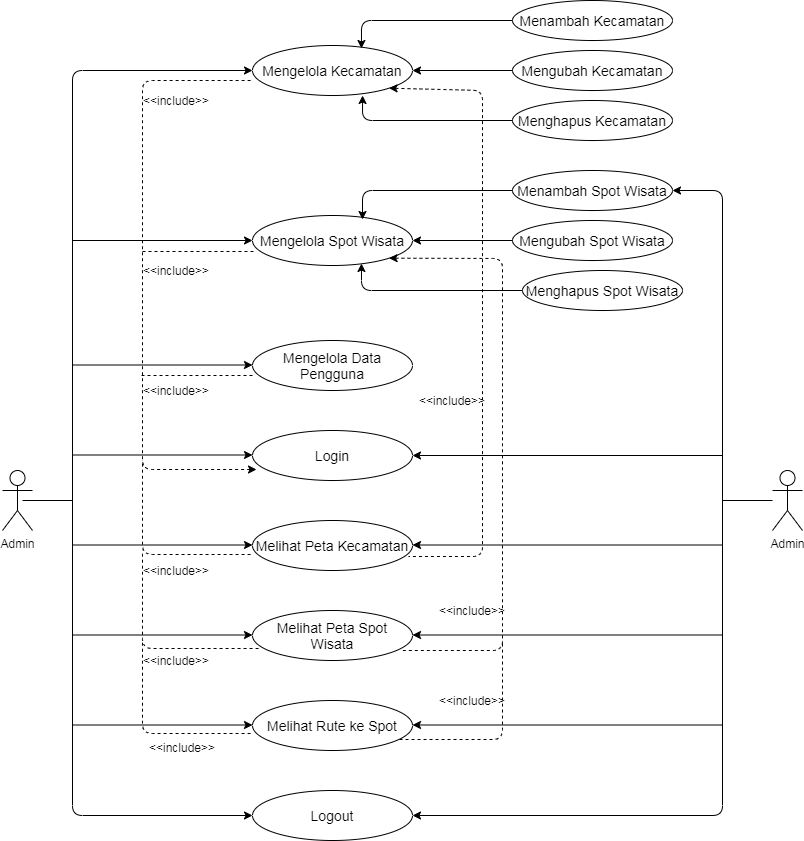

The diagram above was exported from draw.io. Its source (the exported page's mxGraphModel, read from the mxfile embedded in the PNG):
<mxGraphModel dx="868" dy="450" grid="1" gridSize="10" guides="1" tooltips="1" connect="1" arrows="1" fold="1" page="1" pageScale="1" pageWidth="850" pageHeight="1100" math="0" shadow="0">
  <root>
    <mxCell id="0" />
    <mxCell id="1" parent="0" />
    <mxCell id="t-DxwKKYHR_iaXDvUl1B-1" value="&lt;font style=&quot;font-size: 14px&quot;&gt;Mengelola Kecamatan&lt;/font&gt;" style="ellipse;whiteSpace=wrap;html=1;" vertex="1" parent="1">
      <mxGeometry x="290" y="95" width="160" height="50" as="geometry" />
    </mxCell>
    <mxCell id="t-DxwKKYHR_iaXDvUl1B-2" value="&lt;font style=&quot;font-size: 14px&quot;&gt;Mengelola Spot Wisata&lt;/font&gt;" style="ellipse;whiteSpace=wrap;html=1;" vertex="1" parent="1">
      <mxGeometry x="290" y="265" width="160" height="50" as="geometry" />
    </mxCell>
    <mxCell id="t-DxwKKYHR_iaXDvUl1B-3" value="&lt;font style=&quot;font-size: 14px&quot;&gt;Login&lt;/font&gt;" style="ellipse;whiteSpace=wrap;html=1;" vertex="1" parent="1">
      <mxGeometry x="290" y="480" width="160" height="50" as="geometry" />
    </mxCell>
    <mxCell id="t-DxwKKYHR_iaXDvUl1B-4" value="&lt;font style=&quot;font-size: 14px&quot;&gt;Melihat Peta Kecamatan&lt;/font&gt;" style="ellipse;whiteSpace=wrap;html=1;" vertex="1" parent="1">
      <mxGeometry x="290" y="570" width="160" height="50" as="geometry" />
    </mxCell>
    <mxCell id="t-DxwKKYHR_iaXDvUl1B-5" value="&lt;font style=&quot;font-size: 14px&quot;&gt;Melihat Peta Spot&lt;br&gt;Wisata&lt;br&gt;&lt;/font&gt;" style="ellipse;whiteSpace=wrap;html=1;" vertex="1" parent="1">
      <mxGeometry x="290" y="660" width="160" height="50" as="geometry" />
    </mxCell>
    <mxCell id="t-DxwKKYHR_iaXDvUl1B-6" value="&lt;font style=&quot;font-size: 14px&quot;&gt;Melihat Rute ke Spot&lt;/font&gt;" style="ellipse;whiteSpace=wrap;html=1;" vertex="1" parent="1">
      <mxGeometry x="290" y="750" width="160" height="50" as="geometry" />
    </mxCell>
    <mxCell id="t-DxwKKYHR_iaXDvUl1B-7" value="&lt;font style=&quot;font-size: 14px&quot;&gt;Logout&lt;/font&gt;" style="ellipse;whiteSpace=wrap;html=1;" vertex="1" parent="1">
      <mxGeometry x="290" y="840" width="160" height="50" as="geometry" />
    </mxCell>
    <mxCell id="t-DxwKKYHR_iaXDvUl1B-8" value="&lt;font style=&quot;font-size: 14px&quot;&gt;Menambah Kecamatan&lt;/font&gt;" style="ellipse;whiteSpace=wrap;html=1;" vertex="1" parent="1">
      <mxGeometry x="550" y="50" width="160" height="40" as="geometry" />
    </mxCell>
    <mxCell id="t-DxwKKYHR_iaXDvUl1B-9" value="&lt;font style=&quot;font-size: 14px&quot;&gt;Menghapus Kecamatan&lt;/font&gt;" style="ellipse;whiteSpace=wrap;html=1;" vertex="1" parent="1">
      <mxGeometry x="550" y="150" width="160" height="40" as="geometry" />
    </mxCell>
    <mxCell id="t-DxwKKYHR_iaXDvUl1B-10" value="&lt;font style=&quot;font-size: 14px&quot;&gt;Mengubah Kecamatan&lt;/font&gt;" style="ellipse;whiteSpace=wrap;html=1;" vertex="1" parent="1">
      <mxGeometry x="550" y="100" width="160" height="40" as="geometry" />
    </mxCell>
    <mxCell id="t-DxwKKYHR_iaXDvUl1B-11" value="" style="endArrow=classic;html=1;exitX=0;exitY=0.5;exitDx=0;exitDy=0;entryX=0.681;entryY=0.06;entryDx=0;entryDy=0;entryPerimeter=0;" edge="1" parent="1" source="t-DxwKKYHR_iaXDvUl1B-8" target="t-DxwKKYHR_iaXDvUl1B-1">
      <mxGeometry width="50" height="50" relative="1" as="geometry">
        <mxPoint x="400" y="130" as="sourcePoint" />
        <mxPoint x="450" y="80" as="targetPoint" />
        <Array as="points">
          <mxPoint x="399" y="70" />
        </Array>
      </mxGeometry>
    </mxCell>
    <mxCell id="t-DxwKKYHR_iaXDvUl1B-12" value="" style="endArrow=classic;html=1;exitX=0;exitY=0.5;exitDx=0;exitDy=0;entryX=1;entryY=0.5;entryDx=0;entryDy=0;" edge="1" parent="1" source="t-DxwKKYHR_iaXDvUl1B-10" target="t-DxwKKYHR_iaXDvUl1B-1">
      <mxGeometry width="50" height="50" relative="1" as="geometry">
        <mxPoint x="560" y="130" as="sourcePoint" />
        <mxPoint x="440" y="165" as="targetPoint" />
      </mxGeometry>
    </mxCell>
    <mxCell id="t-DxwKKYHR_iaXDvUl1B-13" value="" style="endArrow=classic;html=1;exitX=0;exitY=0.5;exitDx=0;exitDy=0;entryX=0.688;entryY=1;entryDx=0;entryDy=0;entryPerimeter=0;" edge="1" parent="1" source="t-DxwKKYHR_iaXDvUl1B-9" target="t-DxwKKYHR_iaXDvUl1B-1">
      <mxGeometry width="50" height="50" relative="1" as="geometry">
        <mxPoint x="560" y="135" as="sourcePoint" />
        <mxPoint x="380" y="170" as="targetPoint" />
        <Array as="points">
          <mxPoint x="400" y="170" />
        </Array>
      </mxGeometry>
    </mxCell>
    <mxCell id="t-DxwKKYHR_iaXDvUl1B-14" value="&lt;font style=&quot;font-size: 14px&quot;&gt;Menambah Spot Wisata&lt;/font&gt;" style="ellipse;whiteSpace=wrap;html=1;" vertex="1" parent="1">
      <mxGeometry x="550" y="220" width="160" height="40" as="geometry" />
    </mxCell>
    <mxCell id="t-DxwKKYHR_iaXDvUl1B-15" value="&lt;font style=&quot;font-size: 14px&quot;&gt;Mengubah Spot Wisata&lt;/font&gt;" style="ellipse;whiteSpace=wrap;html=1;" vertex="1" parent="1">
      <mxGeometry x="550" y="270" width="160" height="40" as="geometry" />
    </mxCell>
    <mxCell id="t-DxwKKYHR_iaXDvUl1B-16" value="&lt;font style=&quot;font-size: 14px&quot;&gt;Menghapus Spot Wisata&lt;/font&gt;" style="ellipse;whiteSpace=wrap;html=1;" vertex="1" parent="1">
      <mxGeometry x="560" y="320" width="160" height="40" as="geometry" />
    </mxCell>
    <mxCell id="t-DxwKKYHR_iaXDvUl1B-17" value="" style="endArrow=classic;html=1;exitX=0;exitY=0.5;exitDx=0;exitDy=0;" edge="1" parent="1" source="t-DxwKKYHR_iaXDvUl1B-14">
      <mxGeometry width="50" height="50" relative="1" as="geometry">
        <mxPoint x="520" y="240" as="sourcePoint" />
        <mxPoint x="400" y="269" as="targetPoint" />
        <Array as="points">
          <mxPoint x="400" y="240" />
        </Array>
      </mxGeometry>
    </mxCell>
    <mxCell id="t-DxwKKYHR_iaXDvUl1B-18" value="" style="endArrow=classic;html=1;exitX=0;exitY=0.5;exitDx=0;exitDy=0;entryX=1;entryY=0.5;entryDx=0;entryDy=0;" edge="1" parent="1" source="t-DxwKKYHR_iaXDvUl1B-15" target="t-DxwKKYHR_iaXDvUl1B-2">
      <mxGeometry width="50" height="50" relative="1" as="geometry">
        <mxPoint x="520" y="390" as="sourcePoint" />
        <mxPoint x="400" y="340" as="targetPoint" />
      </mxGeometry>
    </mxCell>
    <mxCell id="t-DxwKKYHR_iaXDvUl1B-19" value="" style="endArrow=classic;html=1;exitX=0;exitY=0.5;exitDx=0;exitDy=0;entryX=0.681;entryY=0.96;entryDx=0;entryDy=0;entryPerimeter=0;" edge="1" parent="1" source="t-DxwKKYHR_iaXDvUl1B-16" target="t-DxwKKYHR_iaXDvUl1B-2">
      <mxGeometry width="50" height="50" relative="1" as="geometry">
        <mxPoint x="520" y="400" as="sourcePoint" />
        <mxPoint x="400" y="350" as="targetPoint" />
        <Array as="points">
          <mxPoint x="399" y="340" />
        </Array>
      </mxGeometry>
    </mxCell>
    <mxCell id="t-DxwKKYHR_iaXDvUl1B-20" value="&lt;font style=&quot;font-size: 14px&quot;&gt;Mengelola Data Pengguna&lt;/font&gt;" style="ellipse;whiteSpace=wrap;html=1;" vertex="1" parent="1">
      <mxGeometry x="290" y="390" width="160" height="50" as="geometry" />
    </mxCell>
    <mxCell id="t-DxwKKYHR_iaXDvUl1B-21" value="Admin" style="shape=umlActor;verticalLabelPosition=bottom;verticalAlign=top;html=1;outlineConnect=0;" vertex="1" parent="1">
      <mxGeometry x="40" y="520" width="30" height="60" as="geometry" />
    </mxCell>
    <mxCell id="t-DxwKKYHR_iaXDvUl1B-22" value="Admin" style="shape=umlActor;verticalLabelPosition=bottom;verticalAlign=top;html=1;outlineConnect=0;" vertex="1" parent="1">
      <mxGeometry x="810" y="520" width="30" height="60" as="geometry" />
    </mxCell>
    <mxCell id="t-DxwKKYHR_iaXDvUl1B-26" value="" style="endArrow=classic;startArrow=classic;html=1;entryX=0;entryY=0.5;entryDx=0;entryDy=0;exitX=0;exitY=0.5;exitDx=0;exitDy=0;" edge="1" parent="1" source="t-DxwKKYHR_iaXDvUl1B-7" target="t-DxwKKYHR_iaXDvUl1B-1">
      <mxGeometry width="50" height="50" relative="1" as="geometry">
        <mxPoint x="190" y="800" as="sourcePoint" />
        <mxPoint x="230" y="120" as="targetPoint" />
        <Array as="points">
          <mxPoint x="110" y="865" />
          <mxPoint x="110" y="120" />
        </Array>
      </mxGeometry>
    </mxCell>
    <mxCell id="t-DxwKKYHR_iaXDvUl1B-27" value="" style="endArrow=classic;html=1;entryX=0;entryY=0.5;entryDx=0;entryDy=0;" edge="1" parent="1" target="t-DxwKKYHR_iaXDvUl1B-2">
      <mxGeometry width="50" height="50" relative="1" as="geometry">
        <mxPoint x="110" y="290" as="sourcePoint" />
        <mxPoint x="460" y="280" as="targetPoint" />
      </mxGeometry>
    </mxCell>
    <mxCell id="t-DxwKKYHR_iaXDvUl1B-28" value="" style="endArrow=classic;html=1;entryX=0;entryY=0.5;entryDx=0;entryDy=0;" edge="1" parent="1">
      <mxGeometry width="50" height="50" relative="1" as="geometry">
        <mxPoint x="110" y="414.5" as="sourcePoint" />
        <mxPoint x="290" y="414.5" as="targetPoint" />
      </mxGeometry>
    </mxCell>
    <mxCell id="t-DxwKKYHR_iaXDvUl1B-29" value="" style="endArrow=classic;html=1;entryX=0;entryY=0.5;entryDx=0;entryDy=0;" edge="1" parent="1">
      <mxGeometry width="50" height="50" relative="1" as="geometry">
        <mxPoint x="110" y="504.5" as="sourcePoint" />
        <mxPoint x="290" y="504.5" as="targetPoint" />
      </mxGeometry>
    </mxCell>
    <mxCell id="t-DxwKKYHR_iaXDvUl1B-30" value="" style="endArrow=classic;html=1;entryX=0;entryY=0.5;entryDx=0;entryDy=0;" edge="1" parent="1">
      <mxGeometry width="50" height="50" relative="1" as="geometry">
        <mxPoint x="110" y="594.5" as="sourcePoint" />
        <mxPoint x="290" y="594.5" as="targetPoint" />
      </mxGeometry>
    </mxCell>
    <mxCell id="t-DxwKKYHR_iaXDvUl1B-31" value="" style="endArrow=classic;html=1;entryX=0;entryY=0.5;entryDx=0;entryDy=0;" edge="1" parent="1">
      <mxGeometry width="50" height="50" relative="1" as="geometry">
        <mxPoint x="110" y="684.5" as="sourcePoint" />
        <mxPoint x="290" y="684.5" as="targetPoint" />
      </mxGeometry>
    </mxCell>
    <mxCell id="t-DxwKKYHR_iaXDvUl1B-32" value="" style="endArrow=classic;html=1;entryX=0;entryY=0.5;entryDx=0;entryDy=0;" edge="1" parent="1">
      <mxGeometry width="50" height="50" relative="1" as="geometry">
        <mxPoint x="110" y="774.5" as="sourcePoint" />
        <mxPoint x="290" y="774.5" as="targetPoint" />
      </mxGeometry>
    </mxCell>
    <mxCell id="t-DxwKKYHR_iaXDvUl1B-33" value="" style="endArrow=none;html=1;" edge="1" parent="1">
      <mxGeometry width="50" height="50" relative="1" as="geometry">
        <mxPoint x="60" y="550" as="sourcePoint" />
        <mxPoint x="110" y="550" as="targetPoint" />
      </mxGeometry>
    </mxCell>
    <mxCell id="t-DxwKKYHR_iaXDvUl1B-34" value="" style="endArrow=none;html=1;" edge="1" parent="1">
      <mxGeometry width="50" height="50" relative="1" as="geometry">
        <mxPoint x="760" y="550" as="sourcePoint" />
        <mxPoint x="810" y="550" as="targetPoint" />
      </mxGeometry>
    </mxCell>
    <mxCell id="t-DxwKKYHR_iaXDvUl1B-35" value="" style="endArrow=classic;startArrow=classic;html=1;entryX=1;entryY=0.5;entryDx=0;entryDy=0;exitX=1;exitY=0.5;exitDx=0;exitDy=0;" edge="1" parent="1" source="t-DxwKKYHR_iaXDvUl1B-7" target="t-DxwKKYHR_iaXDvUl1B-14">
      <mxGeometry width="50" height="50" relative="1" as="geometry">
        <mxPoint x="760" y="670" as="sourcePoint" />
        <mxPoint x="750" y="440" as="targetPoint" />
        <Array as="points">
          <mxPoint x="760" y="865" />
          <mxPoint x="760" y="240" />
        </Array>
      </mxGeometry>
    </mxCell>
    <mxCell id="t-DxwKKYHR_iaXDvUl1B-36" value="" style="endArrow=classic;html=1;entryX=1;entryY=0.5;entryDx=0;entryDy=0;" edge="1" parent="1" target="t-DxwKKYHR_iaXDvUl1B-3">
      <mxGeometry width="50" height="50" relative="1" as="geometry">
        <mxPoint x="760" y="505" as="sourcePoint" />
        <mxPoint x="460" y="480" as="targetPoint" />
      </mxGeometry>
    </mxCell>
    <mxCell id="t-DxwKKYHR_iaXDvUl1B-37" value="" style="endArrow=classic;html=1;entryX=1;entryY=0.5;entryDx=0;entryDy=0;" edge="1" parent="1">
      <mxGeometry width="50" height="50" relative="1" as="geometry">
        <mxPoint x="760" y="594.5" as="sourcePoint" />
        <mxPoint x="450" y="594.5" as="targetPoint" />
      </mxGeometry>
    </mxCell>
    <mxCell id="t-DxwKKYHR_iaXDvUl1B-38" value="" style="endArrow=classic;html=1;entryX=1;entryY=0.5;entryDx=0;entryDy=0;" edge="1" parent="1">
      <mxGeometry width="50" height="50" relative="1" as="geometry">
        <mxPoint x="760" y="684.5" as="sourcePoint" />
        <mxPoint x="450" y="684.5" as="targetPoint" />
      </mxGeometry>
    </mxCell>
    <mxCell id="t-DxwKKYHR_iaXDvUl1B-39" value="" style="endArrow=classic;html=1;entryX=1;entryY=0.5;entryDx=0;entryDy=0;" edge="1" parent="1">
      <mxGeometry width="50" height="50" relative="1" as="geometry">
        <mxPoint x="760" y="774.5" as="sourcePoint" />
        <mxPoint x="450" y="774.5" as="targetPoint" />
      </mxGeometry>
    </mxCell>
    <mxCell id="t-DxwKKYHR_iaXDvUl1B-42" value="" style="endArrow=none;dashed=1;html=1;rounded=1;startArrow=classic;startFill=1;exitX=0.025;exitY=0.78;exitDx=0;exitDy=0;exitPerimeter=0;entryX=0;entryY=0.7;entryDx=0;entryDy=0;entryPerimeter=0;" edge="1" parent="1" source="t-DxwKKYHR_iaXDvUl1B-3" target="t-DxwKKYHR_iaXDvUl1B-1">
      <mxGeometry width="50" height="50" relative="1" as="geometry">
        <mxPoint x="250" y="532" as="sourcePoint" />
        <mxPoint x="250" y="140" as="targetPoint" />
        <Array as="points">
          <mxPoint x="180" y="519" />
          <mxPoint x="180" y="130" />
        </Array>
      </mxGeometry>
    </mxCell>
    <mxCell id="t-DxwKKYHR_iaXDvUl1B-44" value="" style="endArrow=none;dashed=1;html=1;exitX=0.006;exitY=0.72;exitDx=0;exitDy=0;exitPerimeter=0;" edge="1" parent="1" source="t-DxwKKYHR_iaXDvUl1B-2">
      <mxGeometry width="50" height="50" relative="1" as="geometry">
        <mxPoint x="410" y="370" as="sourcePoint" />
        <mxPoint x="180" y="301" as="targetPoint" />
      </mxGeometry>
    </mxCell>
    <mxCell id="t-DxwKKYHR_iaXDvUl1B-45" value="" style="endArrow=none;dashed=1;html=1;exitX=0.006;exitY=0.72;exitDx=0;exitDy=0;exitPerimeter=0;" edge="1" parent="1">
      <mxGeometry width="50" height="50" relative="1" as="geometry">
        <mxPoint x="290.00000000000006" y="425" as="sourcePoint" />
        <mxPoint x="179.04" y="425" as="targetPoint" />
      </mxGeometry>
    </mxCell>
    <mxCell id="t-DxwKKYHR_iaXDvUl1B-47" value="" style="endArrow=none;dashed=1;html=1;exitX=-0.012;exitY=0.68;exitDx=0;exitDy=0;exitPerimeter=0;" edge="1" parent="1" source="t-DxwKKYHR_iaXDvUl1B-4">
      <mxGeometry width="50" height="50" relative="1" as="geometry">
        <mxPoint x="180" y="630" as="sourcePoint" />
        <mxPoint x="180" y="510" as="targetPoint" />
        <Array as="points">
          <mxPoint x="180" y="604" />
        </Array>
      </mxGeometry>
    </mxCell>
    <mxCell id="t-DxwKKYHR_iaXDvUl1B-48" value="" style="endArrow=none;dashed=1;html=1;exitX=0.038;exitY=0.76;exitDx=0;exitDy=0;exitPerimeter=0;" edge="1" parent="1" source="t-DxwKKYHR_iaXDvUl1B-5">
      <mxGeometry width="50" height="50" relative="1" as="geometry">
        <mxPoint x="180" y="720" as="sourcePoint" />
        <mxPoint x="180" y="600" as="targetPoint" />
        <Array as="points">
          <mxPoint x="180" y="698" />
        </Array>
      </mxGeometry>
    </mxCell>
    <mxCell id="t-DxwKKYHR_iaXDvUl1B-49" value="" style="endArrow=none;dashed=1;html=1;exitX=-0.012;exitY=0.66;exitDx=0;exitDy=0;exitPerimeter=0;" edge="1" parent="1" source="t-DxwKKYHR_iaXDvUl1B-6">
      <mxGeometry width="50" height="50" relative="1" as="geometry">
        <mxPoint x="210" y="840" as="sourcePoint" />
        <mxPoint x="180" y="690" as="targetPoint" />
        <Array as="points">
          <mxPoint x="180" y="783" />
        </Array>
      </mxGeometry>
    </mxCell>
    <mxCell id="t-DxwKKYHR_iaXDvUl1B-50" value="" style="endArrow=none;dashed=1;html=1;startArrow=classic;startFill=1;entryX=0.975;entryY=0.72;entryDx=0;entryDy=0;entryPerimeter=0;exitX=1;exitY=1;exitDx=0;exitDy=0;" edge="1" parent="1" source="t-DxwKKYHR_iaXDvUl1B-1" target="t-DxwKKYHR_iaXDvUl1B-4">
      <mxGeometry width="50" height="50" relative="1" as="geometry">
        <mxPoint x="410" y="200" as="sourcePoint" />
        <mxPoint x="480" y="610" as="targetPoint" />
        <Array as="points">
          <mxPoint x="520" y="140" />
          <mxPoint x="520" y="606" />
        </Array>
      </mxGeometry>
    </mxCell>
    <mxCell id="t-DxwKKYHR_iaXDvUl1B-52" value="" style="endArrow=none;dashed=1;html=1;startArrow=classic;startFill=1;exitX=1;exitY=1;exitDx=0;exitDy=0;entryX=0.938;entryY=0.8;entryDx=0;entryDy=0;entryPerimeter=0;" edge="1" parent="1" source="t-DxwKKYHR_iaXDvUl1B-2" target="t-DxwKKYHR_iaXDvUl1B-5">
      <mxGeometry width="50" height="50" relative="1" as="geometry">
        <mxPoint x="600" y="460" as="sourcePoint" />
        <mxPoint x="540" y="630" as="targetPoint" />
        <Array as="points">
          <mxPoint x="540" y="308" />
          <mxPoint x="540" y="700" />
        </Array>
      </mxGeometry>
    </mxCell>
    <mxCell id="t-DxwKKYHR_iaXDvUl1B-53" value="" style="endArrow=none;dashed=1;html=1;exitX=0.919;exitY=0.78;exitDx=0;exitDy=0;exitPerimeter=0;" edge="1" parent="1" source="t-DxwKKYHR_iaXDvUl1B-6">
      <mxGeometry width="50" height="50" relative="1" as="geometry">
        <mxPoint x="470" y="830" as="sourcePoint" />
        <mxPoint x="540" y="690" as="targetPoint" />
        <Array as="points">
          <mxPoint x="540" y="789" />
        </Array>
      </mxGeometry>
    </mxCell>
    <mxCell id="t-DxwKKYHR_iaXDvUl1B-54" value="&amp;lt;&amp;lt;include&amp;gt;&amp;gt;" style="text;html=1;strokeColor=none;fillColor=none;align=center;verticalAlign=middle;whiteSpace=wrap;rounded=0;" vertex="1" parent="1">
      <mxGeometry x="470" y="440" width="40" height="20" as="geometry" />
    </mxCell>
    <mxCell id="t-DxwKKYHR_iaXDvUl1B-55" value="&amp;lt;&amp;lt;include&amp;gt;&amp;gt;" style="text;html=1;strokeColor=none;fillColor=none;align=center;verticalAlign=middle;whiteSpace=wrap;rounded=0;" vertex="1" parent="1">
      <mxGeometry x="490" y="650" width="40" height="20" as="geometry" />
    </mxCell>
    <mxCell id="t-DxwKKYHR_iaXDvUl1B-56" value="&amp;lt;&amp;lt;include&amp;gt;&amp;gt;" style="text;html=1;strokeColor=none;fillColor=none;align=center;verticalAlign=middle;whiteSpace=wrap;rounded=0;" vertex="1" parent="1">
      <mxGeometry x="490" y="740" width="40" height="20" as="geometry" />
    </mxCell>
    <mxCell id="t-DxwKKYHR_iaXDvUl1B-57" value="&amp;lt;&amp;lt;include&amp;gt;&amp;gt;" style="text;html=1;strokeColor=none;fillColor=none;align=center;verticalAlign=middle;whiteSpace=wrap;rounded=0;" vertex="1" parent="1">
      <mxGeometry x="194" y="140" width="40" height="20" as="geometry" />
    </mxCell>
    <mxCell id="t-DxwKKYHR_iaXDvUl1B-58" value="&amp;lt;&amp;lt;include&amp;gt;&amp;gt;" style="text;html=1;strokeColor=none;fillColor=none;align=center;verticalAlign=middle;whiteSpace=wrap;rounded=0;" vertex="1" parent="1">
      <mxGeometry x="194" y="310" width="40" height="20" as="geometry" />
    </mxCell>
    <mxCell id="t-DxwKKYHR_iaXDvUl1B-59" value="&amp;lt;&amp;lt;include&amp;gt;&amp;gt;" style="text;html=1;strokeColor=none;fillColor=none;align=center;verticalAlign=middle;whiteSpace=wrap;rounded=0;" vertex="1" parent="1">
      <mxGeometry x="194" y="430" width="40" height="20" as="geometry" />
    </mxCell>
    <mxCell id="t-DxwKKYHR_iaXDvUl1B-60" value="&amp;lt;&amp;lt;include&amp;gt;&amp;gt;" style="text;html=1;strokeColor=none;fillColor=none;align=center;verticalAlign=middle;whiteSpace=wrap;rounded=0;" vertex="1" parent="1">
      <mxGeometry x="194" y="610" width="40" height="20" as="geometry" />
    </mxCell>
    <mxCell id="t-DxwKKYHR_iaXDvUl1B-61" value="&amp;lt;&amp;lt;include&amp;gt;&amp;gt;" style="text;html=1;strokeColor=none;fillColor=none;align=center;verticalAlign=middle;whiteSpace=wrap;rounded=0;" vertex="1" parent="1">
      <mxGeometry x="194" y="700" width="40" height="20" as="geometry" />
    </mxCell>
    <mxCell id="t-DxwKKYHR_iaXDvUl1B-65" value="&amp;lt;&amp;lt;include&amp;gt;&amp;gt;" style="text;html=1;strokeColor=none;fillColor=none;align=center;verticalAlign=middle;whiteSpace=wrap;rounded=0;" vertex="1" parent="1">
      <mxGeometry x="200" y="787" width="40" height="20" as="geometry" />
    </mxCell>
  </root>
</mxGraphModel>